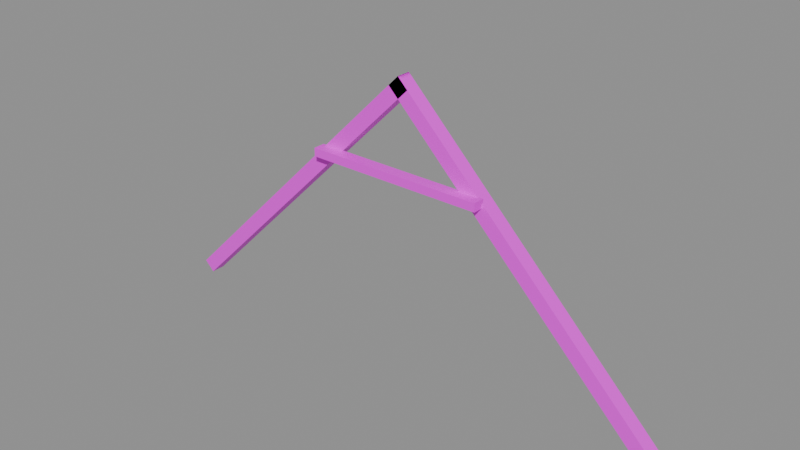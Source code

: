 # Source: roof.rafters.blend  (saved by Blender 5.2.45; exported with 4.5.12 LTS)
import bpy
from mathutils import Matrix  # noqa: F401  (used for matrix-valued properties, if any)

bpy.ops.wm.read_factory_settings(use_empty=True)
scene = bpy.context.scene
scene.name = 'Scene'

# ---- images (referenced by path relative to the original .blend; pixels are not part of the script)
import os
ASSET_DIR = os.environ.get("B2B_ASSET_DIR", "")  # directory of the original .blend (textures are referenced by path, not embedded)
HERE = os.path.dirname(os.path.abspath(__file__))  # packed textures are extracted next to this script under _unpacked/

def load_image(name, relpath, width, height, colorspace="sRGB"):
    """Load a texture the original file referenced (path relative to the .blend, or extracted next to this script)."""
    p = next((c for c in (os.path.join(HERE, relpath), os.path.join(ASSET_DIR, relpath)) if relpath and os.path.exists(c)), "")
    if p:
        img = bpy.data.images.load(p, check_existing=True)
        img.name = name
    else:  # same state as the original file: an image datablock whose file is absent (Cycles renders it pink)
        img = bpy.data.images.new(name, width, height)
        img.source = "FILE"
        img.filepath = "//" + (relpath or name)
    img.colorspace_settings.name = colorspace
    return img
img_palette_png = load_image('palette.png', 'palette.png', 1024, 1024, 'sRGB')

# ---- materials (node trees are filled in below, after node groups)
mat_palette = bpy.data.materials.new('palette')

# ---- material node trees
mat_palette.use_nodes = True; mat_palette.node_tree.nodes.clear()
_N = mat_palette.node_tree.nodes; _L = mat_palette.node_tree.links
n0 = _N.new('ShaderNodeBsdfPrincipled'); n0.name = 'Principled BSDF'; n0.location = (-200, 100)
n0.inputs[10].default_value = 0.005
n1 = _N.new('ShaderNodeOutputMaterial'); n1.name = 'Material Output'; n1.location = (200, 100)
n2 = _N.new('ShaderNodeTexImage'); n2.name = 'Image Texture'; n2.location = (0, 0)
n2.image = img_palette_png
n2.interpolation = 'Closest'
_L.new(n0.outputs[0], n1.inputs[0])
_L.new(n2.outputs[0], n0.inputs[0])
n1.is_active_output = True

# ---- meshes
me_rafters = bpy.data.meshes.new('rafters')
me_rafters.from_pydata([(0.0, -0.06, 0.08485), (0.08485, -0.06, 0.0), (0.08485, 0.06, 0.0), (0.0, 0.06, 0.08485), (-2.255, -0.06, -2.17), (-2.17, -0.06, -2.255), (-2.17, 0.06, -2.255), (-2.255, 0.06, -2.17), (-0.08485, -0.06, 0.0), (0.0, -0.06, 0.08485), (0.0, 0.06, 0.08485), (-0.08485, 0.06, 0.0), (2.17, -0.06, -2.255), (2.255, -0.06, -2.17), (2.255, 0.06, -2.17), (2.17, 0.06, -2.255), (-0.7507, -0.145, -0.7017), (-0.7507, -0.145, -0.6317), (-0.7507, -0.045, -0.6317), (-0.7507, -0.045, -0.7017), (0.7507, -0.145, -0.7017), (0.7507, -0.145, -0.6317), (0.7507, -0.045, -0.6317), (0.7507, -0.045, -0.7017), (-0.6487, -0.135, -0.6667), (-0.6611, -0.135, -0.6495), (-0.6812, -0.135, -0.6561), (-0.6812, -0.135, -0.6772), (-0.6611, -0.135, -0.6838), (-0.6487, -0.127, -0.6667), (-0.6611, -0.127, -0.6495), (-0.6812, -0.127, -0.6561), (-0.6812, -0.127, -0.6772), (-0.6611, -0.127, -0.6838), (-0.6487, 0.065, -0.6667), (-0.6611, 0.065, -0.6495), (-0.6812, 0.065, -0.6561), (-0.6812, 0.065, -0.6772), (-0.6611, 0.065, -0.6838), (-0.6487, 0.073, -0.6667), (-0.6611, 0.073, -0.6495), (-0.6812, 0.073, -0.6561), (-0.6812, 0.073, -0.6772), (-0.6611, 0.073, -0.6838), (0.6847, -0.135, -0.6667), (0.6722, -0.135, -0.6495), (0.6521, -0.135, -0.6561), (0.6521, -0.135, -0.6772), (0.6722, -0.135, -0.6838), (0.6847, -0.127, -0.6667), (0.6722, -0.127, -0.6495), (0.6521, -0.127, -0.6561), (0.6521, -0.127, -0.6772), (0.6722, -0.127, -0.6838), (0.6847, 0.065, -0.6667), (0.6722, 0.065, -0.6495), (0.6521, 0.065, -0.6561), (0.6521, 0.065, -0.6772), (0.6722, 0.065, -0.6838), (0.6847, 0.073, -0.6667), (0.6722, 0.073, -0.6495), (0.6521, 0.073, -0.6561), (0.6521, 0.073, -0.6772), (0.6722, 0.073, -0.6838)], [], [(0, 4, 5, 1), (1, 5, 6, 2), (2, 6, 7, 3), (3, 7, 4, 0), (3, 0, 1, 2), (4, 7, 6, 5), (8, 12, 13, 9), (9, 13, 14, 10), (10, 14, 15, 11), (11, 15, 12, 8), (11, 8, 9, 10), (12, 15, 14, 13), (16, 20, 21, 17), (17, 21, 22, 18), (18, 22, 23, 19), (19, 23, 20, 16), (19, 16, 17, 18), (20, 23, 22, 21), (24, 29, 30, 25), (25, 30, 31, 26), (26, 31, 32, 27), (27, 32, 33, 28), (28, 33, 29, 24), (28, 24, 25, 26, 27), (29, 33, 32, 31, 30), (34, 39, 40, 35), (35, 40, 41, 36), (36, 41, 42, 37), (37, 42, 43, 38), (38, 43, 39, 34), (38, 34, 35, 36, 37), (39, 43, 42, 41, 40), (44, 49, 50, 45), (45, 50, 51, 46), (46, 51, 52, 47), (47, 52, 53, 48), (48, 53, 49, 44), (48, 44, 45, 46, 47), (49, 53, 52, 51, 50), (54, 59, 60, 55), (55, 60, 61, 56), (56, 61, 62, 57), (57, 62, 63, 58), (58, 63, 59, 54), (58, 54, 55, 56, 57), (59, 63, 62, 61, 60)])
_uv = me_rafters.uv_layers.new(name='UVMap')
_uv.uv.foreach_set('vector', [0.3125, 0.7222, 0.3125, 0.7222, 0.3125, 0.7222, 0.3125, 0.7222, 0.4375, 0.7222, 0.4375, 0.7222, 0.4375, 0.7222, 0.4375, 0.7222, 0.3125, 0.7222, 0.3125, 0.7222, 0.3125, 0.7222, 0.3125, 0.7222, 0.1875, 0.7222, 0.1875, 0.7222, 0.1875, 0.7222, 0.1875, 0.7222, 0.0625, 0.6111, 0.0625, 0.6111, 0.0625, 0.6111, 0.0625, 0.6111, 0.0625, 0.6111, 0.0625, 0.6111, 0.0625, 0.6111, 0.0625, 0.6111, 0.3125, 0.7222, 0.3125, 0.7222, 0.3125, 0.7222, 0.3125, 0.7222, 0.4375, 0.7222, 0.4375, 0.7222, 0.4375, 0.7222, 0.4375, 0.7222, 0.3125, 0.7222, 0.3125, 0.7222, 0.3125, 0.7222, 0.3125, 0.7222, 0.1875, 0.7222, 0.1875, 0.7222, 0.1875, 0.7222, 0.1875, 0.7222, 0.0625, 0.6111, 0.0625, 0.6111, 0.0625, 0.6111, 0.0625, 0.6111, 0.0625, 0.6111, 0.0625, 0.6111, 0.0625, 0.6111, 0.0625, 0.6111, 0.4375, 0.7222, 0.4375, 0.7222, 0.4375, 0.7222, 0.4375, 0.7222, 0.4375, 0.7222, 0.4375, 0.7222, 0.4375, 0.7222, 0.4375, 0.7222, 0.4375, 0.7222, 0.4375, 0.7222, 0.4375, 0.7222, 0.4375, 0.7222, 0.4375, 0.7222, 0.4375, 0.7222, 0.4375, 0.7222, 0.4375, 0.7222, 0.0625, 0.6111, 0.0625, 0.6111, 0.0625, 0.6111, 0.0625, 0.6111, 0.0625, 0.6111, 0.0625, 0.6111, 0.0625, 0.6111, 0.0625, 0.6111, 0.0625, 0.6111, 0.0625, 0.6111, 0.0625, 0.6111, 0.0625, 0.6111, 0.0625, 0.6111, 0.0625, 0.6111, 0.0625, 0.6111, 0.0625, 0.6111, 0.0625, 0.6111, 0.0625, 0.6111, 0.0625, 0.6111, 0.0625, 0.6111, 0.0625, 0.6111, 0.0625, 0.6111, 0.0625, 0.6111, 0.0625, 0.6111, 0.0625, 0.6111, 0.0625, 0.6111, 0.0625, 0.6111, 0.0625, 0.6111, 0.0625, 0.6111, 0.0625, 0.6111, 0.0625, 0.6111, 0.0625, 0.6111, 0.0625, 0.6111, 0.0625, 0.6111, 0.0625, 0.6111, 0.0625, 0.6111, 0.0625, 0.6111, 0.0625, 0.6111, 0.0625, 0.6111, 0.0625, 0.6111, 0.0625, 0.6111, 0.0625, 0.6111, 0.0625, 0.6111, 0.0625, 0.6111, 0.0625, 0.6111, 0.0625, 0.6111, 0.0625, 0.6111, 0.0625, 0.6111, 0.0625, 0.6111, 0.0625, 0.6111, 0.0625, 0.6111, 0.0625, 0.6111, 0.0625, 0.6111, 0.0625, 0.6111, 0.0625, 0.6111, 0.0625, 0.6111, 0.0625, 0.6111, 0.0625, 0.6111, 0.0625, 0.6111, 0.0625, 0.6111, 0.0625, 0.6111, 0.0625, 0.6111, 0.0625, 0.6111, 0.0625, 0.6111, 0.0625, 0.6111, 0.0625, 0.6111, 0.0625, 0.6111, 0.0625, 0.6111, 0.0625, 0.6111, 0.0625, 0.6111, 0.0625, 0.6111, 0.0625, 0.6111, 0.0625, 0.6111, 0.0625, 0.6111, 0.0625, 0.6111, 0.0625, 0.6111, 0.0625, 0.6111, 0.0625, 0.6111, 0.0625, 0.6111, 0.0625, 0.6111, 0.0625, 0.6111, 0.0625, 0.6111, 0.0625, 0.6111, 0.0625, 0.6111, 0.0625, 0.6111, 0.0625, 0.6111, 0.0625, 0.6111, 0.0625, 0.6111, 0.0625, 0.6111, 0.0625, 0.6111, 0.0625, 0.6111, 0.0625, 0.6111, 0.0625, 0.6111, 0.0625, 0.6111, 0.0625, 0.6111, 0.0625, 0.6111, 0.0625, 0.6111, 0.0625, 0.6111, 0.0625, 0.6111, 0.0625, 0.6111, 0.0625, 0.6111, 0.0625, 0.6111, 0.0625, 0.6111, 0.0625, 0.6111, 0.0625, 0.6111, 0.0625, 0.6111, 0.0625, 0.6111, 0.0625, 0.6111, 0.0625, 0.6111, 0.0625, 0.6111, 0.0625, 0.6111, 0.0625, 0.6111, 0.0625, 0.6111, 0.0625, 0.6111, 0.0625, 0.6111, 0.0625, 0.6111, 0.0625, 0.6111, 0.0625, 0.6111, 0.0625, 0.6111, 0.0625, 0.6111, 0.0625, 0.6111, 0.0625, 0.6111, 0.0625, 0.6111, 0.0625, 0.6111, 0.0625, 0.6111, 0.0625, 0.6111, 0.0625, 0.6111, 0.0625, 0.6111])
me_rafters.materials.append(mat_palette)
me_rafters.update()

# ---- objects
ob_rafters = bpy.data.objects.new('rafters', me_rafters)

# ---- transforms, parenting, visibility, modifiers, constraints
ob_rafters.location = (0.0, 0.0, 0.0)

# ---- collection membership
scene.collection.objects.link(ob_rafters)

# ---- scene / render settings (as saved in the file)
scene.frame_start = 1; scene.frame_end = 250; scene.frame_set(1)
scene.render.engine = 'BLENDER_EEVEE_NEXT'
scene.render.bake_bias = 0.0
scene.render.bake_samples = 0
scene.render.compositor_device = 'GPU'
scene.eevee.use_volume_custom_range = False
scene.eevee.fast_gi_thickness_near = 0.1
scene.eevee.fast_gi_thickness_far = 0.0
scene.eevee.ray_tracing_options.screen_trace_thickness = 0.1
bpy.context.view_layer.update()

# ---- added for rendering (the .blend has no active camera and no usable light): camera, sun + grey world if the file has none
cam_auto = bpy.data.cameras.new('AutoCamera')
cam_auto.lens = 50.0
cam_auto.sensor_width = 36.0
cam_auto.clip_end = 1000.0
ob_auto_camera = bpy.data.objects.new('AutoCamera', cam_auto)
scene.collection.objects.link(ob_auto_camera)
ob_auto_camera.location = (4.70434, -5.68121, 2.67862)
ob_auto_camera.rotation_euler = (1.09748, -7.21219e-08, 0.694738)
scene.camera = ob_auto_camera
light_auto_sun = bpy.data.lights.new('AutoSun', 'SUN')
light_auto_sun.energy = 3.0
light_auto_sun.angle = 0.0523599
ob_auto_sun = bpy.data.objects.new('AutoSun', light_auto_sun)
scene.collection.objects.link(ob_auto_sun)
ob_auto_sun.rotation_euler = (0.872665, 0.174533, 0.523599)
if scene.world is None:
    world_auto = bpy.data.worlds.new('AutoWorld')
    world_auto.color = (0.3, 0.3, 0.3)
    scene.world = world_auto
bpy.context.view_layer.update()
